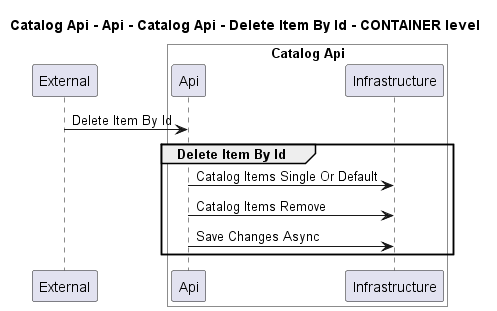

The diagram above was rendered by PlantUML. Its source (embedded in the PNG):
@startuml
!pragma layout smetana

title Catalog Api - Api - Catalog Api - Delete Item By Id - CONTAINER level

participant "External" as C4InterFlow.SoftwareSystems.ExternalSystem

box "Catalog Api" #White
    participant "Api" as dotnet.eShop.Architecture.SoftwareSystems.CatalogApi.Containers.Api
    participant "Infrastructure" as dotnet.eShop.Architecture.SoftwareSystems.CatalogApi.Containers.Infrastructure
end box


C4InterFlow.SoftwareSystems.ExternalSystem -> dotnet.eShop.Architecture.SoftwareSystems.CatalogApi.Containers.Api : Delete Item By Id
group Delete Item By Id
dotnet.eShop.Architecture.SoftwareSystems.CatalogApi.Containers.Api -> dotnet.eShop.Architecture.SoftwareSystems.CatalogApi.Containers.Infrastructure : Catalog Items Single Or Default
dotnet.eShop.Architecture.SoftwareSystems.CatalogApi.Containers.Api -> dotnet.eShop.Architecture.SoftwareSystems.CatalogApi.Containers.Infrastructure : Catalog Items Remove
dotnet.eShop.Architecture.SoftwareSystems.CatalogApi.Containers.Api -> dotnet.eShop.Architecture.SoftwareSystems.CatalogApi.Containers.Infrastructure : Save Changes Async
end


@enduml